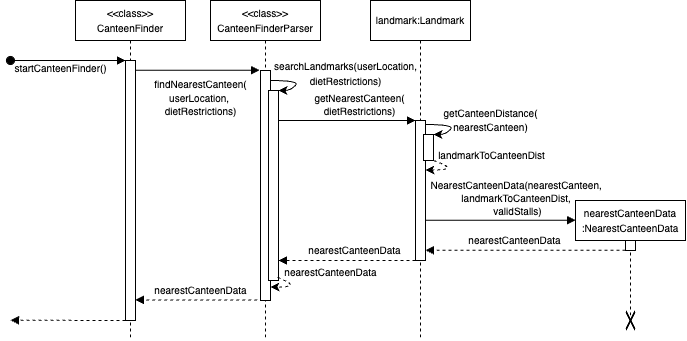

The diagram above was exported from draw.io. Its source (the exported page's mxGraphModel, read from the mxfile embedded in the PNG):
<mxGraphModel dx="867" dy="613" grid="1" gridSize="10" guides="1" tooltips="1" connect="1" arrows="1" fold="1" page="1" pageScale="1" pageWidth="850" pageHeight="1100" math="0" shadow="0">
  <root>
    <mxCell id="0" />
    <mxCell id="1" parent="0" />
    <mxCell id="a7a_ddak7U2_Fq761wSY-27" value="&lt;font style=&quot;font-size: 10px;&quot;&gt;searchLandmarks(userLocation&lt;/font&gt;&lt;span style=&quot;font-size: 10px;&quot;&gt;,&lt;/span&gt;&lt;div&gt;&lt;div&gt;&lt;font style=&quot;font-size: 10px;&quot;&gt;dietRestrictions)&lt;/font&gt;&lt;/div&gt;&lt;/div&gt;" style="text;html=1;align=center;verticalAlign=middle;resizable=0;points=[];autosize=1;strokeColor=none;fillColor=none;" parent="1" vertex="1">
      <mxGeometry x="430" y="93" width="170" height="40" as="geometry" />
    </mxCell>
    <mxCell id="aM9ryv3xv72pqoxQDRHE-1" value="&lt;div&gt;&lt;font style=&quot;font-size: 10px;&quot;&gt;&amp;lt;&amp;lt;class&amp;gt;&amp;gt;&lt;/font&gt;&lt;/div&gt;&lt;font style=&quot;font-size: 10px;&quot;&gt;CanteenFinderParser&lt;/font&gt;" style="shape=umlLifeline;perimeter=lifelinePerimeter;whiteSpace=wrap;html=1;container=0;dropTarget=0;collapsible=0;recursiveResize=0;outlineConnect=0;portConstraint=eastwest;newEdgeStyle={&quot;edgeStyle&quot;:&quot;elbowEdgeStyle&quot;,&quot;elbow&quot;:&quot;vertical&quot;,&quot;curved&quot;:0,&quot;rounded&quot;:0};size=40;" parent="1" vertex="1">
      <mxGeometry x="380" y="40" width="110" height="340" as="geometry" />
    </mxCell>
    <mxCell id="aM9ryv3xv72pqoxQDRHE-2" value="" style="html=1;points=[];perimeter=orthogonalPerimeter;outlineConnect=0;targetShapes=umlLifeline;portConstraint=eastwest;newEdgeStyle={&quot;edgeStyle&quot;:&quot;elbowEdgeStyle&quot;,&quot;elbow&quot;:&quot;vertical&quot;,&quot;curved&quot;:0,&quot;rounded&quot;:0};" parent="aM9ryv3xv72pqoxQDRHE-1" vertex="1">
      <mxGeometry x="50" y="70" width="10" height="230" as="geometry" />
    </mxCell>
    <mxCell id="a7a_ddak7U2_Fq761wSY-8" value="" style="html=1;points=[];perimeter=orthogonalPerimeter;outlineConnect=0;targetShapes=umlLifeline;portConstraint=eastwest;newEdgeStyle={&quot;edgeStyle&quot;:&quot;elbowEdgeStyle&quot;,&quot;elbow&quot;:&quot;vertical&quot;,&quot;curved&quot;:0,&quot;rounded&quot;:0};" parent="aM9ryv3xv72pqoxQDRHE-1" vertex="1">
      <mxGeometry x="58" y="90" width="10" height="190" as="geometry" />
    </mxCell>
    <mxCell id="a7a_ddak7U2_Fq761wSY-29" value="" style="curved=1;endArrow=classic;html=1;rounded=0;dashed=1;exitX=0.921;exitY=0.984;exitDx=0;exitDy=0;exitPerimeter=0;" parent="aM9ryv3xv72pqoxQDRHE-1" source="a7a_ddak7U2_Fq761wSY-8" edge="1">
      <mxGeometry width="50" height="50" relative="1" as="geometry">
        <mxPoint x="68" y="282" as="sourcePoint" />
        <mxPoint x="60" y="286.5" as="targetPoint" />
        <Array as="points">
          <mxPoint x="80" y="282" />
          <mxPoint x="80" y="286.5" />
        </Array>
      </mxGeometry>
    </mxCell>
    <mxCell id="a7a_ddak7U2_Fq761wSY-26" value="" style="curved=1;endArrow=classic;html=1;rounded=0;" parent="aM9ryv3xv72pqoxQDRHE-1" edge="1">
      <mxGeometry width="50" height="50" relative="1" as="geometry">
        <mxPoint x="60" y="80" as="sourcePoint" />
        <mxPoint x="68" y="90" as="targetPoint" />
        <Array as="points">
          <mxPoint x="90" y="80" />
          <mxPoint x="80" y="90" />
        </Array>
      </mxGeometry>
    </mxCell>
    <mxCell id="a7a_ddak7U2_Fq761wSY-34" value="&lt;font size=&quot;1&quot;&gt;getNearestCanteen(&lt;/font&gt;&lt;div&gt;&lt;font size=&quot;1&quot;&gt;dietRestrictions)&lt;/font&gt;&lt;/div&gt;" style="html=1;verticalAlign=bottom;endArrow=block;edgeStyle=elbowEdgeStyle;elbow=vertical;curved=0;rounded=0;labelBackgroundColor=none;" parent="1" target="a7a_ddak7U2_Fq761wSY-37" edge="1">
      <mxGeometry x="0.1873" relative="1" as="geometry">
        <mxPoint x="448" y="160" as="sourcePoint" />
        <Array as="points">
          <mxPoint x="500" y="160" />
        </Array>
        <mxPoint x="605" y="160" as="targetPoint" />
        <mxPoint as="offset" />
      </mxGeometry>
    </mxCell>
    <mxCell id="a7a_ddak7U2_Fq761wSY-36" value="&lt;font size=&quot;1&quot;&gt;landmark:Landmark&lt;/font&gt;" style="shape=umlLifeline;perimeter=lifelinePerimeter;whiteSpace=wrap;html=1;container=0;dropTarget=0;collapsible=0;recursiveResize=0;outlineConnect=0;portConstraint=eastwest;newEdgeStyle={&quot;edgeStyle&quot;:&quot;elbowEdgeStyle&quot;,&quot;elbow&quot;:&quot;vertical&quot;,&quot;curved&quot;:0,&quot;rounded&quot;:0};" parent="1" vertex="1">
      <mxGeometry x="540" y="40" width="100" height="340" as="geometry" />
    </mxCell>
    <mxCell id="a7a_ddak7U2_Fq761wSY-37" value="" style="html=1;points=[];perimeter=orthogonalPerimeter;outlineConnect=0;targetShapes=umlLifeline;portConstraint=eastwest;newEdgeStyle={&quot;edgeStyle&quot;:&quot;elbowEdgeStyle&quot;,&quot;elbow&quot;:&quot;vertical&quot;,&quot;curved&quot;:0,&quot;rounded&quot;:0};" parent="a7a_ddak7U2_Fq761wSY-36" vertex="1">
      <mxGeometry x="45" y="120" width="10" height="140" as="geometry" />
    </mxCell>
    <mxCell id="a7a_ddak7U2_Fq761wSY-38" value="" style="html=1;verticalAlign=bottom;endArrow=block;edgeStyle=elbowEdgeStyle;elbow=vertical;curved=0;rounded=0;dashed=1;" parent="1" source="a7a_ddak7U2_Fq761wSY-37" edge="1">
      <mxGeometry relative="1" as="geometry">
        <mxPoint x="605" y="300" as="sourcePoint" />
        <Array as="points">
          <mxPoint x="570" y="300" />
          <mxPoint x="570" y="280" />
          <mxPoint x="460" y="225" />
        </Array>
        <mxPoint x="448" y="300" as="targetPoint" />
      </mxGeometry>
    </mxCell>
    <mxCell id="a7a_ddak7U2_Fq761wSY-41" value="&lt;font style=&quot;font-size: 10px;&quot;&gt;nearestCanteenData&lt;/font&gt;" style="edgeLabel;html=1;align=center;verticalAlign=middle;resizable=0;points=[];labelBackgroundColor=none;" parent="a7a_ddak7U2_Fq761wSY-38" vertex="1" connectable="0">
      <mxGeometry x="0.279" relative="1" as="geometry">
        <mxPoint x="26" y="-10" as="offset" />
      </mxGeometry>
    </mxCell>
    <mxCell id="a7a_ddak7U2_Fq761wSY-42" value="&lt;font style=&quot;font-size: 10px;&quot;&gt;nearestCanteenData&lt;/font&gt;" style="edgeLabel;html=1;align=center;verticalAlign=middle;resizable=0;points=[];labelBackgroundColor=none;" parent="1" vertex="1" connectable="0">
      <mxGeometry x="509.0023809523809" y="313" as="geometry">
        <mxPoint x="-9" y="-1" as="offset" />
      </mxGeometry>
    </mxCell>
    <mxCell id="a7a_ddak7U2_Fq761wSY-48" value="" style="html=1;verticalAlign=bottom;endArrow=block;edgeStyle=elbowEdgeStyle;elbow=vertical;curved=0;rounded=0;dashed=1;" parent="1" edge="1" source="a7a_ddak7U2_Fq761wSY-46">
      <mxGeometry relative="1" as="geometry">
        <mxPoint x="840" y="290.19047619047615" as="sourcePoint" />
        <Array as="points" />
        <mxPoint x="595" y="290.19047619047615" as="targetPoint" />
      </mxGeometry>
    </mxCell>
    <mxCell id="QkI3wXlmxTFNbW53vC6C-19" value="&lt;font style=&quot;font-size: 10px;&quot;&gt;nearestCanteenData&lt;/font&gt;" style="edgeLabel;html=1;align=center;verticalAlign=middle;resizable=0;points=[];" vertex="1" connectable="0" parent="a7a_ddak7U2_Fq761wSY-48">
      <mxGeometry x="-0.0848" relative="1" as="geometry">
        <mxPoint x="-20" y="-10" as="offset" />
      </mxGeometry>
    </mxCell>
    <mxCell id="a7a_ddak7U2_Fq761wSY-51" value="&lt;font style=&quot;font-size: 10px;&quot;&gt;nearestCanteenData&lt;/font&gt;" style="html=1;verticalAlign=bottom;endArrow=block;edgeStyle=elbowEdgeStyle;elbow=vertical;curved=0;rounded=0;dashed=1;labelBackgroundColor=none;" parent="1" edge="1">
      <mxGeometry x="0.1085" relative="1" as="geometry">
        <mxPoint x="430" y="318.5824137931035" as="sourcePoint" />
        <Array as="points">
          <mxPoint x="360" y="339.41" />
        </Array>
        <mxPoint x="305" y="339.41" as="targetPoint" />
        <mxPoint as="offset" />
      </mxGeometry>
    </mxCell>
    <mxCell id="aM9ryv3xv72pqoxQDRHE-3" value="&lt;font style=&quot;font-size: 10px;&quot;&gt;findNearestCanteen(&lt;/font&gt;&lt;div&gt;&lt;font style=&quot;font-size: 10px;&quot;&gt;userLocation,&amp;nbsp;&lt;/font&gt;&lt;/div&gt;&lt;div&gt;&lt;font style=&quot;font-size: 10px;&quot;&gt;dietRestrictions)&lt;/font&gt;&lt;/div&gt;" style="html=1;verticalAlign=bottom;startArrow=none;endArrow=block;startSize=8;edgeStyle=elbowEdgeStyle;elbow=vertical;curved=0;rounded=0;startFill=0;labelBackgroundColor=none;" parent="1" edge="1">
      <mxGeometry x="0.056" y="-50" relative="1" as="geometry">
        <mxPoint x="304" y="109.84615384615381" as="sourcePoint" />
        <mxPoint as="offset" />
        <mxPoint x="429.0000000000001" y="109.84615384615381" as="targetPoint" />
      </mxGeometry>
    </mxCell>
    <mxCell id="QkI3wXlmxTFNbW53vC6C-2" value="&lt;div&gt;&lt;font style=&quot;font-size: 10px;&quot;&gt;&amp;lt;&amp;lt;class&amp;gt;&amp;gt;&lt;/font&gt;&lt;/div&gt;&lt;font style=&quot;font-size: 10px;&quot;&gt;CanteenFinder&lt;/font&gt;" style="shape=umlLifeline;perimeter=lifelinePerimeter;whiteSpace=wrap;html=1;container=0;dropTarget=0;collapsible=0;recursiveResize=0;outlineConnect=0;portConstraint=eastwest;newEdgeStyle={&quot;edgeStyle&quot;:&quot;elbowEdgeStyle&quot;,&quot;elbow&quot;:&quot;vertical&quot;,&quot;curved&quot;:0,&quot;rounded&quot;:0};size=40;" vertex="1" parent="1">
      <mxGeometry x="245" y="40" width="110" height="340" as="geometry" />
    </mxCell>
    <mxCell id="QkI3wXlmxTFNbW53vC6C-3" value="" style="html=1;points=[];perimeter=orthogonalPerimeter;outlineConnect=0;targetShapes=umlLifeline;portConstraint=eastwest;newEdgeStyle={&quot;edgeStyle&quot;:&quot;elbowEdgeStyle&quot;,&quot;elbow&quot;:&quot;vertical&quot;,&quot;curved&quot;:0,&quot;rounded&quot;:0};" vertex="1" parent="QkI3wXlmxTFNbW53vC6C-2">
      <mxGeometry x="50" y="60" width="10" height="260" as="geometry" />
    </mxCell>
    <mxCell id="QkI3wXlmxTFNbW53vC6C-8" value="&lt;font style=&quot;font-size: 10px;&quot;&gt;startCanteenFinder()&lt;/font&gt;" style="text;html=1;align=center;verticalAlign=middle;resizable=0;points=[];autosize=1;strokeColor=none;fillColor=none;" vertex="1" parent="1">
      <mxGeometry x="170" y="93" width="120" height="30" as="geometry" />
    </mxCell>
    <mxCell id="QkI3wXlmxTFNbW53vC6C-7" value="" style="html=1;verticalAlign=bottom;startArrow=oval;endArrow=block;startSize=8;edgeStyle=elbowEdgeStyle;elbow=horizontal;curved=0;rounded=0;startFill=1;exitX=0.083;exitY=0.233;exitDx=0;exitDy=0;exitPerimeter=0;" edge="1" parent="1" source="QkI3wXlmxTFNbW53vC6C-8">
      <mxGeometry x="0.056" y="-50" relative="1" as="geometry">
        <mxPoint x="190" y="100" as="sourcePoint" />
        <mxPoint as="offset" />
        <mxPoint x="295.0000000000001" y="99.99615384615382" as="targetPoint" />
      </mxGeometry>
    </mxCell>
    <mxCell id="QkI3wXlmxTFNbW53vC6C-11" value="" style="html=1;verticalAlign=bottom;endArrow=block;edgeStyle=elbowEdgeStyle;elbow=vertical;curved=0;rounded=0;dashed=1;" edge="1" parent="1">
      <mxGeometry relative="1" as="geometry">
        <mxPoint x="295" y="360.00241379310347" as="sourcePoint" />
        <Array as="points" />
        <mxPoint x="180" y="360.19363636363624" as="targetPoint" />
      </mxGeometry>
    </mxCell>
    <mxCell id="QkI3wXlmxTFNbW53vC6C-13" value="" style="shape=mxgraph.mockup.markup.redX;fillColor=#000000;html=1;shadow=0;whiteSpace=wrap;strokeColor=none;rotation=90;" vertex="1" parent="1">
      <mxGeometry x="790" y="355" width="20" height="10" as="geometry" />
    </mxCell>
    <mxCell id="QkI3wXlmxTFNbW53vC6C-14" value="" style="html=1;points=[];perimeter=orthogonalPerimeter;outlineConnect=0;targetShapes=umlLifeline;portConstraint=eastwest;newEdgeStyle={&quot;edgeStyle&quot;:&quot;elbowEdgeStyle&quot;,&quot;elbow&quot;:&quot;vertical&quot;,&quot;curved&quot;:0,&quot;rounded&quot;:0};" vertex="1" parent="1">
      <mxGeometry x="593" y="174" width="10" height="26" as="geometry" />
    </mxCell>
    <mxCell id="QkI3wXlmxTFNbW53vC6C-15" value="" style="curved=1;endArrow=classic;html=1;rounded=0;" edge="1" parent="1">
      <mxGeometry width="50" height="50" relative="1" as="geometry">
        <mxPoint x="595" y="164" as="sourcePoint" />
        <mxPoint x="603" y="174" as="targetPoint" />
        <Array as="points">
          <mxPoint x="625" y="164" />
          <mxPoint x="615" y="174" />
        </Array>
      </mxGeometry>
    </mxCell>
    <mxCell id="QkI3wXlmxTFNbW53vC6C-17" value="&lt;font style=&quot;font-size: 10px;&quot;&gt;getCanteenDistance(&lt;/font&gt;&lt;div&gt;&lt;font style=&quot;font-size: 10px;&quot;&gt;nearestCanteen)&lt;/font&gt;&lt;/div&gt;" style="edgeLabel;html=1;align=center;verticalAlign=middle;resizable=0;points=[];labelBackgroundColor=none;" vertex="1" connectable="0" parent="QkI3wXlmxTFNbW53vC6C-15">
      <mxGeometry x="0.2821" y="-1" relative="1" as="geometry">
        <mxPoint x="40" y="-8" as="offset" />
      </mxGeometry>
    </mxCell>
    <mxCell id="QkI3wXlmxTFNbW53vC6C-16" value="" style="curved=1;endArrow=classic;html=1;rounded=0;dashed=1;" edge="1" parent="1">
      <mxGeometry width="50" height="50" relative="1" as="geometry">
        <mxPoint x="603" y="200" as="sourcePoint" />
        <mxPoint x="595" y="209.5" as="targetPoint" />
        <Array as="points">
          <mxPoint x="617" y="205" />
          <mxPoint x="617" y="209.5" />
        </Array>
      </mxGeometry>
    </mxCell>
    <mxCell id="QkI3wXlmxTFNbW53vC6C-18" value="&lt;span style=&quot;font-size: x-small;&quot;&gt;landmarkToCanteenDist&lt;/span&gt;" style="edgeLabel;html=1;align=center;verticalAlign=middle;resizable=0;points=[];labelBackgroundColor=none;" vertex="1" connectable="0" parent="QkI3wXlmxTFNbW53vC6C-16">
      <mxGeometry x="-0.4555" y="-1" relative="1" as="geometry">
        <mxPoint x="48" y="-10" as="offset" />
      </mxGeometry>
    </mxCell>
    <mxCell id="QkI3wXlmxTFNbW53vC6C-21" value="" style="html=1;verticalAlign=bottom;endArrow=block;edgeStyle=elbowEdgeStyle;elbow=vertical;curved=0;rounded=0;labelBackgroundColor=none;" edge="1" parent="1" source="a7a_ddak7U2_Fq761wSY-37">
      <mxGeometry x="-0.0256" relative="1" as="geometry">
        <mxPoint x="601" y="259.9988888888889" as="sourcePoint" />
        <Array as="points" />
        <mxPoint x="745" y="260" as="targetPoint" />
        <mxPoint as="offset" />
      </mxGeometry>
    </mxCell>
    <mxCell id="QkI3wXlmxTFNbW53vC6C-22" value="&lt;font style=&quot;font-size: 10px;&quot;&gt;NearestCanteenData(&lt;/font&gt;&lt;span style=&quot;font-size: 10px; background-color: transparent; color: light-dark(rgb(0, 0, 0), rgb(255, 255, 255));&quot;&gt;nearestCanteen,&amp;nbsp;&lt;/span&gt;&lt;div style=&quot;&quot;&gt;&lt;div&gt;&lt;font style=&quot;font-size: 10px;&quot;&gt;landmarkToCanteenDist,&amp;nbsp;&lt;/font&gt;&lt;/div&gt;&lt;div&gt;&lt;font style=&quot;font-size: 10px;&quot;&gt;validStalls)&lt;/font&gt;&lt;/div&gt;&lt;/div&gt;" style="edgeLabel;html=1;align=center;verticalAlign=middle;resizable=0;points=[];labelBackgroundColor=none;" vertex="1" connectable="0" parent="QkI3wXlmxTFNbW53vC6C-21">
      <mxGeometry x="-0.0347" y="-1" relative="1" as="geometry">
        <mxPoint x="19" y="-23" as="offset" />
      </mxGeometry>
    </mxCell>
    <mxCell id="a7a_ddak7U2_Fq761wSY-45" value="&lt;div&gt;&lt;font size=&quot;1&quot;&gt;nearestCanteenData&lt;/font&gt;&lt;/div&gt;&lt;font size=&quot;1&quot;&gt;:NearestCanteenData&lt;/font&gt;" style="shape=umlLifeline;perimeter=lifelinePerimeter;whiteSpace=wrap;html=1;container=0;dropTarget=0;collapsible=0;recursiveResize=0;outlineConnect=0;portConstraint=eastwest;newEdgeStyle={&quot;edgeStyle&quot;:&quot;elbowEdgeStyle&quot;,&quot;elbow&quot;:&quot;vertical&quot;,&quot;curved&quot;:0,&quot;rounded&quot;:0};" parent="1" vertex="1">
      <mxGeometry x="745" y="240" width="110" height="120" as="geometry" />
    </mxCell>
    <mxCell id="a7a_ddak7U2_Fq761wSY-46" value="" style="html=1;points=[];perimeter=orthogonalPerimeter;outlineConnect=0;targetShapes=umlLifeline;portConstraint=eastwest;newEdgeStyle={&quot;edgeStyle&quot;:&quot;elbowEdgeStyle&quot;,&quot;elbow&quot;:&quot;vertical&quot;,&quot;curved&quot;:0,&quot;rounded&quot;:0};" parent="a7a_ddak7U2_Fq761wSY-45" vertex="1">
      <mxGeometry x="50" y="40" width="10" height="10" as="geometry" />
    </mxCell>
  </root>
</mxGraphModel>